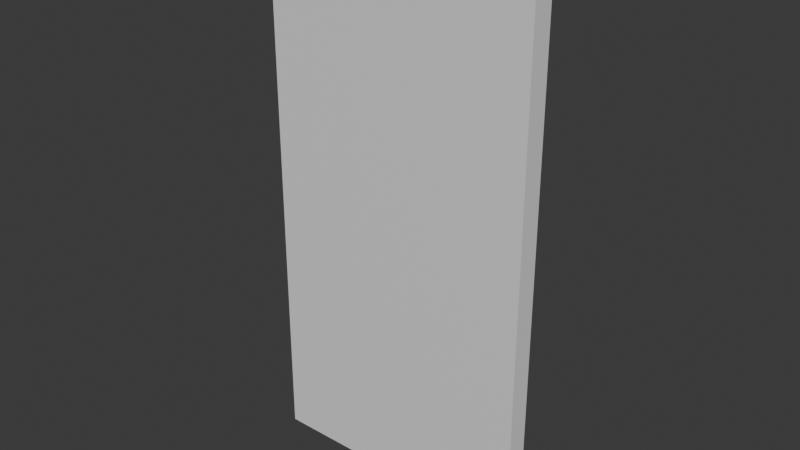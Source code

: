 # Source: Door.blend  (saved by Blender 4.5.90; exported with 4.5.12 LTS)
import bpy
from mathutils import Matrix  # noqa: F401  (used for matrix-valued properties, if any)

bpy.ops.wm.read_factory_settings(use_empty=True)
scene = bpy.context.scene
scene.name = 'Scene'

# ---- collections
col_collection = bpy.data.collections.new('Collection'); scene.collection.children.link(col_collection)

# ---- materials (node trees are filled in below, after node groups)
mat_material = bpy.data.materials.new('Material')
mat_material.alpha_threshold = 0.0
mat_material.roughness = 0.5
mat_material.line_color = (0.0, 0.0, 0.0, 1.0)

# ---- material node trees
mat_material.use_nodes = True; mat_material.node_tree.nodes.clear()
_N = mat_material.node_tree.nodes; _L = mat_material.node_tree.links
n0 = _N.new('ShaderNodeOutputMaterial'); n0.name = 'Material Output'; n0.location = (200, 100)
n1 = _N.new('ShaderNodeBsdfPrincipled'); n1.name = 'Principled BSDF'; n1.location = (-200, 100)
n1.inputs[3].default_value = 1.45
_L.new(n1.outputs[0], n0.inputs[0])
n0.is_active_output = True

# ---- world
world_world = bpy.data.worlds.new('World'); scene.world = world_world
world_world.use_nodes = True; world_world.node_tree.nodes.clear()
_N = world_world.node_tree.nodes; _L = world_world.node_tree.links
n0 = _N.new('ShaderNodeOutputWorld'); n0.name = 'World Output'; n0.location = (200, 100)
n1 = _N.new('ShaderNodeBackground'); n1.name = 'Background'; n1.location = (-200, 100)
n1.inputs[0].default_value = (0.05088, 0.05088, 0.05088, 1.0)
_L.new(n1.outputs[0], n0.inputs[0])
n0.is_active_output = True
world_world.color = (0.05088, 0.05088, 0.05088)
world_world.sun_shadow_jitter_overblur = 0.0

# ---- meshes
me_cube = bpy.data.meshes.new('Cube')
me_cube.from_pydata([(1.25, 0.1, 5.0), (1.25, 0.1, 0.0), (1.25, -0.1, 5.0), (1.25, -0.1, 0.0), (-1.25, 0.1, 5.0), (-1.25, 0.1, 0.0), (-1.25, -0.1, 5.0), (-1.25, -0.1, 0.0)], [], [(0, 4, 6, 2), (3, 2, 6, 7), (7, 6, 4, 5), (5, 1, 3, 7), (1, 0, 2, 3), (5, 4, 0, 1)])
_uv = me_cube.uv_layers.new(name='UVMap')
_uv.uv.foreach_set('vector', [0.625, 0.5, 0.875, 0.5, 0.875, 0.75, 0.625, 0.75, 0.375, 0.75, 0.625, 0.75, 0.625, 1.0, 0.375, 1.0, 0.375, 0.0, 0.625, 0.0, 0.625, 0.25, 0.375, 0.25, 0.125, 0.5, 0.375, 0.5, 0.375, 0.75, 0.125, 0.75, 0.375, 0.5, 0.625, 0.5, 0.625, 0.75, 0.375, 0.75, 0.375, 0.25, 0.625, 0.25, 0.625, 0.5, 0.375, 0.5])
me_cube.materials.append(mat_material)
me_cube.use_mirror_vertex_groups = False
me_cube.update()

# ---- objects
ob_cube = bpy.data.objects.new('Cube', me_cube)

# ---- transforms, parenting, visibility, modifiers, constraints
ob_cube.location = (0.0, 0.0, -0.5)
ob_cube.lock_rotations_4d = False
ob_cube.empty_display_type = 'ARROWS'
ob_cube.lineart.crease_threshold = 0.0

# ---- collection membership
col_collection.objects.link(ob_cube)

# ---- scene / render settings (as saved in the file)
scene.frame_start = 1; scene.frame_end = 250; scene.frame_set(1)
scene.render.engine = 'BLENDER_EEVEE_NEXT'
bpy.context.view_layer.update()

# ---- added for rendering (the .blend has no active camera and no usable light): camera, sun
cam_auto = bpy.data.cameras.new('AutoCamera')
cam_auto.lens = 50.0
cam_auto.sensor_width = 36.0
cam_auto.clip_end = 1000.0
ob_auto_camera = bpy.data.objects.new('AutoCamera', cam_auto)
scene.collection.objects.link(ob_auto_camera)
ob_auto_camera.location = (5.17547, -6.21057, 6.14038)
ob_auto_camera.rotation_euler = (1.09748, -7.21219e-08, 0.694738)
scene.camera = ob_auto_camera
light_auto_sun = bpy.data.lights.new('AutoSun', 'SUN')
light_auto_sun.energy = 3.0
light_auto_sun.angle = 0.0523599
ob_auto_sun = bpy.data.objects.new('AutoSun', light_auto_sun)
scene.collection.objects.link(ob_auto_sun)
ob_auto_sun.rotation_euler = (0.872665, 0.174533, 0.523599)
bpy.context.view_layer.update()
